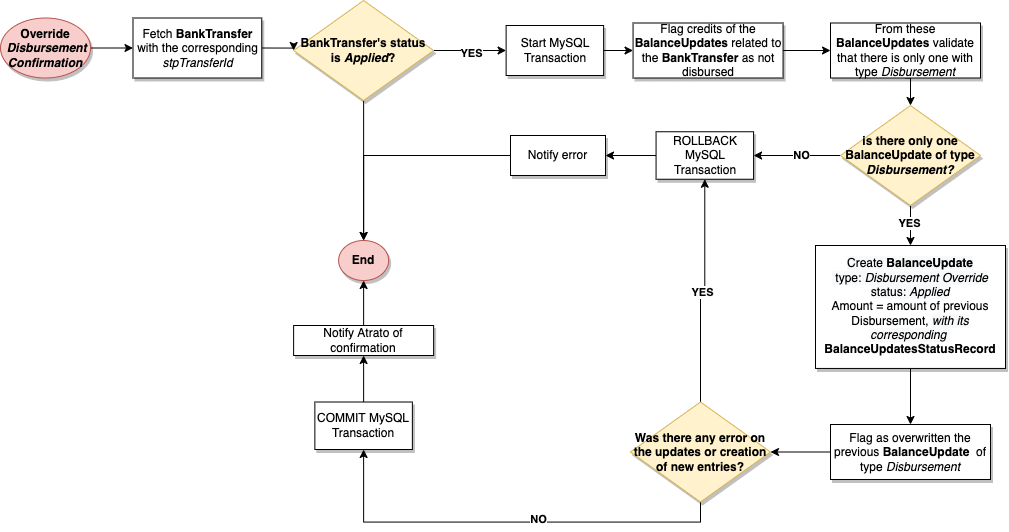

The diagram above was exported from draw.io. Its source (the exported page's mxGraphModel, read from the mxfile embedded in the PNG):
<mxGraphModel dx="3023" dy="1154" grid="1" gridSize="10" guides="1" tooltips="1" connect="1" arrows="1" fold="1" page="1" pageScale="1" pageWidth="1169" pageHeight="826" background="none" math="0" shadow="0">
  <root>
    <mxCell id="0" />
    <mxCell id="1" parent="0" />
    <mxCell id="2" style="edgeStyle=orthogonalEdgeStyle;rounded=0;orthogonalLoop=1;jettySize=auto;html=1;exitX=1;exitY=0.5;exitDx=0;exitDy=0;" edge="1" source="3" target="5" parent="1">
      <mxGeometry relative="1" as="geometry" />
    </mxCell>
    <mxCell id="3" value="&lt;b&gt;Override&lt;br&gt;&amp;nbsp;&lt;i&gt;Disbursement Confirmation&lt;/i&gt;&lt;/b&gt;" style="ellipse;whiteSpace=wrap;html=1;fillColor=#f8cecc;strokeColor=#b85450;sketch=0;shadow=1;" vertex="1" parent="1">
      <mxGeometry x="-1150" y="4142.5" width="90" height="60" as="geometry" />
    </mxCell>
    <mxCell id="4" style="edgeStyle=orthogonalEdgeStyle;rounded=0;orthogonalLoop=1;jettySize=auto;html=1;exitX=1;exitY=0.5;exitDx=0;exitDy=0;entryX=0;entryY=0.5;entryDx=0;entryDy=0;" edge="1" source="5" target="9" parent="1">
      <mxGeometry relative="1" as="geometry" />
    </mxCell>
    <mxCell id="5" value="Fetch &lt;b&gt;BankTransfer &lt;/b&gt;with the corresponding &lt;i&gt;stpTransferId&lt;/i&gt;" style="whiteSpace=wrap;html=1;shadow=1;sketch=0;" vertex="1" parent="1">
      <mxGeometry x="-1017.5" y="4142.5" width="128.75" height="60" as="geometry" />
    </mxCell>
    <mxCell id="6" style="edgeStyle=orthogonalEdgeStyle;rounded=0;orthogonalLoop=1;jettySize=auto;html=1;exitX=1;exitY=0.5;exitDx=0;exitDy=0;entryX=0;entryY=0.5;entryDx=0;entryDy=0;" edge="1" source="9" target="14" parent="1">
      <mxGeometry relative="1" as="geometry" />
    </mxCell>
    <mxCell id="7" value="&lt;b&gt;YES&lt;/b&gt;" style="edgeLabel;html=1;align=center;verticalAlign=middle;resizable=0;points=[];" vertex="1" connectable="0" parent="6">
      <mxGeometry x="0.0069" y="-2" relative="1" as="geometry">
        <mxPoint as="offset" />
      </mxGeometry>
    </mxCell>
    <mxCell id="8" style="edgeStyle=orthogonalEdgeStyle;rounded=0;orthogonalLoop=1;jettySize=auto;html=1;exitX=0.5;exitY=1;exitDx=0;exitDy=0;" edge="1" source="9" target="10" parent="1">
      <mxGeometry relative="1" as="geometry" />
    </mxCell>
    <mxCell id="9" value="&lt;b&gt;BankTransfer's status is &lt;i&gt;Applied&lt;/i&gt;?&lt;/b&gt;" style="rhombus;whiteSpace=wrap;html=1;shadow=1;sketch=0;fillColor=#fff2cc;strokeColor=#d6b656;" vertex="1" parent="1">
      <mxGeometry x="-856.8800000000001" y="4125" width="140" height="100" as="geometry" />
    </mxCell>
    <mxCell id="10" value="&lt;b&gt;End&lt;/b&gt;" style="ellipse;whiteSpace=wrap;html=1;fillColor=#f8cecc;strokeColor=#b85450;sketch=0;shadow=1;" vertex="1" parent="1">
      <mxGeometry x="-811.8800000000001" y="4365" width="50" height="40" as="geometry" />
    </mxCell>
    <mxCell id="11" style="edgeStyle=orthogonalEdgeStyle;rounded=0;orthogonalLoop=1;jettySize=auto;html=1;exitX=0.5;exitY=0;exitDx=0;exitDy=0;entryX=0.5;entryY=1;entryDx=0;entryDy=0;" edge="1" source="12" target="10" parent="1">
      <mxGeometry relative="1" as="geometry" />
    </mxCell>
    <mxCell id="12" value="Notify Atrato of confirmation" style="rounded=0;whiteSpace=wrap;html=1;sketch=0;shadow=1;" vertex="1" parent="1">
      <mxGeometry x="-856.8800000000001" y="4450" width="140" height="30" as="geometry" />
    </mxCell>
    <mxCell id="13" style="edgeStyle=orthogonalEdgeStyle;rounded=0;orthogonalLoop=1;jettySize=auto;html=1;exitX=1;exitY=0.5;exitDx=0;exitDy=0;" edge="1" source="14" target="23" parent="1">
      <mxGeometry relative="1" as="geometry" />
    </mxCell>
    <mxCell id="14" value="Start MySQL Transaction" style="whiteSpace=wrap;html=1;shadow=1;sketch=0;" vertex="1" parent="1">
      <mxGeometry x="-644.38" y="4150" width="97.5" height="50" as="geometry" />
    </mxCell>
    <mxCell id="15" style="edgeStyle=orthogonalEdgeStyle;rounded=0;orthogonalLoop=1;jettySize=auto;html=1;exitX=0.5;exitY=0;exitDx=0;exitDy=0;" edge="1" source="19" target="34" parent="1">
      <mxGeometry relative="1" as="geometry" />
    </mxCell>
    <mxCell id="16" value="&lt;b&gt;YES&lt;/b&gt;" style="edgeLabel;html=1;align=center;verticalAlign=middle;resizable=0;points=[];" vertex="1" connectable="0" parent="15">
      <mxGeometry x="-0.0104" y="-1" relative="1" as="geometry">
        <mxPoint as="offset" />
      </mxGeometry>
    </mxCell>
    <mxCell id="17" style="edgeStyle=orthogonalEdgeStyle;rounded=0;orthogonalLoop=1;jettySize=auto;html=1;exitX=0.5;exitY=1;exitDx=0;exitDy=0;entryX=0.5;entryY=1;entryDx=0;entryDy=0;" edge="1" source="19" target="21" parent="1">
      <mxGeometry relative="1" as="geometry" />
    </mxCell>
    <mxCell id="18" value="&lt;b&gt;NO&lt;/b&gt;" style="edgeLabel;html=1;align=center;verticalAlign=middle;resizable=0;points=[];" vertex="1" connectable="0" parent="17">
      <mxGeometry x="-0.1541" y="-3" relative="1" as="geometry">
        <mxPoint x="-1" as="offset" />
      </mxGeometry>
    </mxCell>
    <mxCell id="19" value="&lt;b&gt;Was there any error on the updates or creation of new entries?&lt;/b&gt;" style="rhombus;whiteSpace=wrap;html=1;shadow=1;sketch=0;fillColor=#fff2cc;strokeColor=#d6b656;" vertex="1" parent="1">
      <mxGeometry x="-520" y="4526.5" width="140" height="100" as="geometry" />
    </mxCell>
    <mxCell id="20" style="edgeStyle=orthogonalEdgeStyle;rounded=0;orthogonalLoop=1;jettySize=auto;html=1;exitX=0.5;exitY=0;exitDx=0;exitDy=0;entryX=0.5;entryY=1;entryDx=0;entryDy=0;" edge="1" source="21" target="12" parent="1">
      <mxGeometry relative="1" as="geometry" />
    </mxCell>
    <mxCell id="21" value="COMMIT MySQL Transaction" style="whiteSpace=wrap;html=1;shadow=1;sketch=0;" vertex="1" parent="1">
      <mxGeometry x="-835.6299999999999" y="4526.5" width="97.5" height="47.5" as="geometry" />
    </mxCell>
    <mxCell id="22" value="" style="edgeStyle=orthogonalEdgeStyle;rounded=0;orthogonalLoop=1;jettySize=auto;html=1;" edge="1" source="23" target="25" parent="1">
      <mxGeometry relative="1" as="geometry" />
    </mxCell>
    <mxCell id="23" value="Flag credits of the &lt;b&gt;BalanceUpdates &lt;/b&gt;related to the &lt;b&gt;BankTransfer&lt;/b&gt; as not disbursed" style="rounded=0;whiteSpace=wrap;html=1;sketch=0;shadow=1;" vertex="1" parent="1">
      <mxGeometry x="-517.44" y="4147.5" width="150" height="55" as="geometry" />
    </mxCell>
    <mxCell id="24" style="edgeStyle=orthogonalEdgeStyle;rounded=0;orthogonalLoop=1;jettySize=auto;html=1;exitX=0.5;exitY=1;exitDx=0;exitDy=0;entryX=0.5;entryY=0;entryDx=0;entryDy=0;" edge="1" source="25" target="30" parent="1">
      <mxGeometry relative="1" as="geometry" />
    </mxCell>
    <mxCell id="25" value="From these &lt;b&gt;BalanceUpdates &lt;/b&gt;validate that there is only one with type &lt;i&gt;Disbursement&lt;/i&gt;" style="rounded=0;whiteSpace=wrap;html=1;sketch=0;shadow=1;" vertex="1" parent="1">
      <mxGeometry x="-320" y="4147.5" width="150" height="55" as="geometry" />
    </mxCell>
    <mxCell id="26" style="edgeStyle=orthogonalEdgeStyle;rounded=0;orthogonalLoop=1;jettySize=auto;html=1;exitX=0;exitY=0.5;exitDx=0;exitDy=0;entryX=1;entryY=0.5;entryDx=0;entryDy=0;" edge="1" source="30" target="34" parent="1">
      <mxGeometry relative="1" as="geometry" />
    </mxCell>
    <mxCell id="27" value="&lt;b&gt;NO&lt;/b&gt;" style="edgeLabel;html=1;align=center;verticalAlign=middle;resizable=0;points=[];" vertex="1" connectable="0" parent="26">
      <mxGeometry x="-0.068" y="-1" relative="1" as="geometry">
        <mxPoint as="offset" />
      </mxGeometry>
    </mxCell>
    <mxCell id="28" style="edgeStyle=orthogonalEdgeStyle;rounded=0;orthogonalLoop=1;jettySize=auto;html=1;exitX=0.5;exitY=1;exitDx=0;exitDy=0;" edge="1" source="30" target="36" parent="1">
      <mxGeometry relative="1" as="geometry" />
    </mxCell>
    <mxCell id="29" value="&lt;b&gt;YES&lt;/b&gt;" style="edgeLabel;html=1;align=center;verticalAlign=middle;resizable=0;points=[];" vertex="1" connectable="0" parent="28">
      <mxGeometry x="-0.1222" y="-2" relative="1" as="geometry">
        <mxPoint as="offset" />
      </mxGeometry>
    </mxCell>
    <mxCell id="30" value="&lt;b&gt;is there only one BalanceUpdate of type &lt;i&gt;Disbursement?&lt;/i&gt;&lt;/b&gt;" style="rhombus;whiteSpace=wrap;html=1;shadow=1;sketch=0;fillColor=#fff2cc;strokeColor=#d6b656;" vertex="1" parent="1">
      <mxGeometry x="-310" y="4230" width="140" height="100" as="geometry" />
    </mxCell>
    <mxCell id="31" style="edgeStyle=orthogonalEdgeStyle;rounded=0;orthogonalLoop=1;jettySize=auto;html=1;exitX=0;exitY=0.5;exitDx=0;exitDy=0;entryX=0.5;entryY=0;entryDx=0;entryDy=0;" edge="1" source="32" target="10" parent="1">
      <mxGeometry relative="1" as="geometry" />
    </mxCell>
    <mxCell id="32" value="Notify error" style="whiteSpace=wrap;html=1;shadow=1;sketch=0;rounded=0;" vertex="1" parent="1">
      <mxGeometry x="-640.0000000000002" y="4260" width="95" height="40" as="geometry" />
    </mxCell>
    <mxCell id="33" style="edgeStyle=orthogonalEdgeStyle;rounded=0;orthogonalLoop=1;jettySize=auto;html=1;exitX=0;exitY=0.5;exitDx=0;exitDy=0;" edge="1" source="34" target="32" parent="1">
      <mxGeometry relative="1" as="geometry" />
    </mxCell>
    <mxCell id="34" value="ROLLBACK MySQL Transaction" style="whiteSpace=wrap;html=1;shadow=1;sketch=0;" vertex="1" parent="1">
      <mxGeometry x="-494.4300000000001" y="4256.25" width="97.5" height="47.5" as="geometry" />
    </mxCell>
    <mxCell id="35" style="edgeStyle=orthogonalEdgeStyle;rounded=0;orthogonalLoop=1;jettySize=auto;html=1;exitX=0.5;exitY=1;exitDx=0;exitDy=0;" edge="1" source="36" target="38" parent="1">
      <mxGeometry relative="1" as="geometry" />
    </mxCell>
    <mxCell id="36" value="&lt;span style=&quot;color: rgb(0 , 0 , 0) ; font-family: &amp;#34;helvetica&amp;#34; ; font-size: 12px ; font-style: normal ; font-weight: 400 ; letter-spacing: normal ; text-align: center ; text-indent: 0px ; text-transform: none ; word-spacing: 0px ; background-color: rgb(248 , 249 , 250) ; display: inline ; float: none&quot;&gt;Create&lt;span&gt;&amp;nbsp;&lt;/span&gt;&lt;/span&gt;&lt;b style=&quot;color: rgb(0 , 0 , 0) ; font-family: &amp;#34;helvetica&amp;#34; ; font-size: 12px ; font-style: normal ; letter-spacing: normal ; text-align: center ; text-indent: 0px ; text-transform: none ; word-spacing: 0px ; background-color: rgb(248 , 249 , 250)&quot;&gt;B&lt;/b&gt;&lt;b style=&quot;color: rgb(0 , 0 , 0) ; font-family: &amp;#34;helvetica&amp;#34; ; font-size: 12px ; font-style: normal ; letter-spacing: normal ; text-align: center ; text-indent: 0px ; text-transform: none ; word-spacing: 0px ; background-color: rgb(248 , 249 , 250)&quot;&gt;alanceUpdate&lt;/b&gt;&lt;br style=&quot;color: rgb(0 , 0 , 0) ; font-family: &amp;#34;helvetica&amp;#34; ; font-size: 12px ; font-style: normal ; font-weight: 400 ; letter-spacing: normal ; text-align: center ; text-indent: 0px ; text-transform: none ; word-spacing: 0px ; background-color: rgb(248 , 249 , 250)&quot;&gt;&lt;span style=&quot;color: rgb(0 , 0 , 0) ; font-family: &amp;#34;helvetica&amp;#34; ; font-size: 12px ; font-weight: 400 ; letter-spacing: normal ; text-align: center ; text-indent: 0px ; text-transform: none ; word-spacing: 0px ; background-color: rgb(248 , 249 , 250) ; display: inline ; float: none&quot;&gt;&amp;nbsp;type: &lt;i&gt;Disbursement Override&lt;/i&gt;&lt;/span&gt;&lt;br style=&quot;color: rgb(0 , 0 , 0) ; font-family: &amp;#34;helvetica&amp;#34; ; font-size: 12px ; font-style: normal ; font-weight: 400 ; letter-spacing: normal ; text-align: center ; text-indent: 0px ; text-transform: none ; word-spacing: 0px ; background-color: rgb(248 , 249 , 250)&quot;&gt;&lt;span style=&quot;color: rgb(0 , 0 , 0) ; font-family: &amp;#34;helvetica&amp;#34; ; font-size: 12px ; font-weight: 400 ; letter-spacing: normal ; text-align: center ; text-indent: 0px ; text-transform: none ; word-spacing: 0px ; background-color: rgb(248 , 249 , 250) ; display: inline ; float: none&quot;&gt;status:&amp;nbsp;&lt;i&gt;Applied&lt;/i&gt;&lt;br&gt;&lt;/span&gt;Amount = amount of previous Disbursement,&amp;nbsp;&lt;i style=&quot;color: rgb(0 , 0 , 0) ; font-family: &amp;#34;helvetica&amp;#34; ; font-size: 12px ; font-weight: 400 ; letter-spacing: normal ; text-align: center ; text-indent: 0px ; text-transform: none ; word-spacing: 0px ; background-color: rgb(248 , 249 , 250)&quot;&gt;with its corresponding&amp;nbsp;&lt;br&gt;&lt;/i&gt;&lt;b&gt;BalanceUpdatesStatusRecord&lt;/b&gt;" style="rounded=0;whiteSpace=wrap;html=1;sketch=0;shadow=1;" vertex="1" parent="1">
      <mxGeometry x="-334.99999999999994" y="4370" width="190" height="122.94" as="geometry" />
    </mxCell>
    <mxCell id="37" style="edgeStyle=orthogonalEdgeStyle;rounded=0;orthogonalLoop=1;jettySize=auto;html=1;exitX=0;exitY=0.5;exitDx=0;exitDy=0;entryX=1;entryY=0.5;entryDx=0;entryDy=0;" edge="1" source="38" target="19" parent="1">
      <mxGeometry relative="1" as="geometry" />
    </mxCell>
    <mxCell id="38" value="Flag as overwritten the previous &lt;b&gt;BalanceUpdate&amp;nbsp;&lt;/b&gt;&amp;nbsp;of type &lt;i&gt;Disbursement&lt;/i&gt;" style="rounded=0;whiteSpace=wrap;html=1;sketch=0;shadow=1;" vertex="1" parent="1">
      <mxGeometry x="-320" y="4549" width="160" height="55" as="geometry" />
    </mxCell>
  </root>
</mxGraphModel>